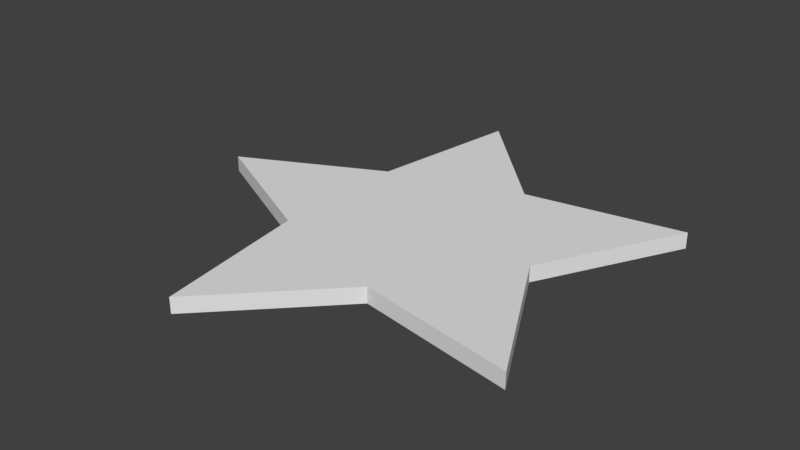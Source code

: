 # Source: Stara.blend  (saved by Blender 2.77.0; exported with 4.5.12 LTS)
import bpy
from mathutils import Matrix  # noqa: F401  (used for matrix-valued properties, if any)

bpy.ops.wm.read_factory_settings(use_empty=True)
scene = bpy.context.scene
scene.name = 'Scene'

# ---- collections
col_collection_1 = bpy.data.collections.new('Collection 1'); scene.collection.children.link(col_collection_1)

# ---- world
world_world = bpy.data.worlds.new('World'); scene.world = world_world
world_world.color = (0.05088, 0.05088, 0.05088)
world_world.use_sun_shadow = False
world_world.sun_shadow_jitter_overblur = 0.0
world_world.cycles.sampling_method = 'MANUAL'

# ---- meshes
me_star = bpy.data.meshes.new('Star')
me_star.from_pydata([(0.0, 0.0, -0.1833), (0.0, 0.0, -0.25), (0.5, 0.0, -0.1833), (0.5, 0.0, -0.25), (0.809, 0.5878, -0.1833), (0.809, 0.5878, -0.25), (0.1545, 0.4755, -0.1833), (0.1545, 0.4755, -0.25), (-0.309, 0.9511, -0.1833), (-0.309, 0.9511, -0.25), (-0.4045, 0.2939, -0.1833), (-0.4045, 0.2939, -0.25), (-1.0, 8.742e-08, -0.1833), (-1.0, 8.742e-08, -0.25), (-0.4045, -0.2939, -0.1833), (-0.4045, -0.2939, -0.25), (-0.309, -0.9511, -0.1833), (-0.309, -0.9511, -0.25), (0.1545, -0.4755, -0.1833), (0.1545, -0.4755, -0.25), (0.809, -0.5878, -0.1833), (0.809, -0.5878, -0.25)], [], [(2, 0, 20), (0, 2, 4), (0, 4, 6), (0, 6, 8), (0, 8, 10), (0, 10, 12), (0, 12, 14), (0, 14, 16), (0, 16, 18), (0, 18, 20), (3, 2, 20, 21), (2, 3, 5, 4), (4, 5, 7, 6), (6, 7, 9, 8), (8, 9, 11, 10), (10, 11, 13, 12), (12, 13, 15, 14), (14, 15, 17, 16), (16, 17, 19, 18), (18, 19, 21, 20), (1, 3, 21), (3, 1, 5), (5, 1, 7), (7, 1, 9), (9, 1, 11), (11, 1, 13), (13, 1, 15), (15, 1, 17), (17, 1, 19), (19, 1, 21)])
me_star.use_remesh_preserve_volume = False
me_star.use_remesh_preserve_attributes = False
me_star.use_mirror_vertex_groups = False
me_star.update()

# ---- objects
ob_stara = bpy.data.objects.new('Stara', me_star)

# ---- transforms, parenting, visibility, modifiers, constraints
ob_stara.location = (0.0, 0.0, 0.2085)
ob_stara.scale = (1.841, 1.841, 1.841)
ob_stara.lineart.crease_threshold = 0.0

# ---- collection membership
col_collection_1.objects.link(ob_stara)

# ---- scene / render settings (as saved in the file)
scene.frame_start = 1; scene.frame_end = 250; scene.frame_set(1)
scene.render.engine = 'BLENDER_EEVEE_NEXT'
scene.render.resolution_percentage = 50
scene.render.dither_intensity = 0.0
scene.cycles.use_denoising = False
scene.cycles.samples = 128
scene.cycles.sampling_pattern = 'TABULATED_SOBOL'
scene.cycles.light_sampling_threshold = 0.0
scene.cycles.use_adaptive_sampling = False
scene.cycles.use_light_tree = False
scene.cycles.blur_glossy = 0.0
scene.cycles.sample_clamp_indirect = 0.0
scene.view_settings.view_transform = 'Standard'
bpy.context.view_layer.update()

# ---- added for rendering (the .blend has no active camera and no usable light): camera, sun
cam_auto = bpy.data.cameras.new('AutoCamera')
cam_auto.lens = 50.0
cam_auto.sensor_width = 36.0
cam_auto.clip_end = 1000.0
ob_auto_camera = bpy.data.objects.new('AutoCamera', cam_auto)
scene.collection.objects.link(ob_auto_camera)
ob_auto_camera.location = (4.29776, -5.36831, 3.38842)
ob_auto_camera.rotation_euler = (1.09748, -7.21219e-08, 0.694738)
scene.camera = ob_auto_camera
light_auto_sun = bpy.data.lights.new('AutoSun', 'SUN')
light_auto_sun.energy = 3.0
light_auto_sun.angle = 0.0523599
ob_auto_sun = bpy.data.objects.new('AutoSun', light_auto_sun)
scene.collection.objects.link(ob_auto_sun)
ob_auto_sun.rotation_euler = (0.872665, 0.174533, 0.523599)
bpy.context.view_layer.update()
